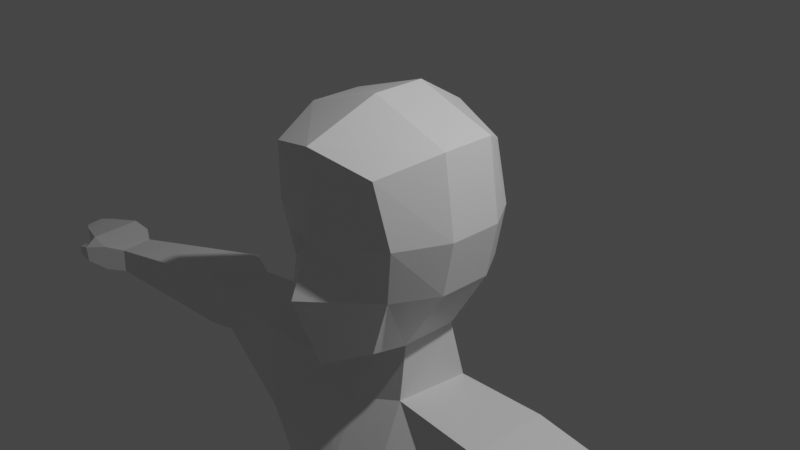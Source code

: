 # Source: Basic_Upper_Body_1.blend  (saved by Blender 2.90.8; exported with 4.5.12 LTS)
import bpy
from mathutils import Matrix  # noqa: F401  (used for matrix-valued properties, if any)

bpy.ops.wm.read_factory_settings(use_empty=True)
scene = bpy.context.scene
scene.name = 'Scene'

# ---- collections
col_collection = bpy.data.collections.new('Collection'); scene.collection.children.link(col_collection)

# ---- materials (node trees are filled in below, after node groups)
mat_material = bpy.data.materials.new('Material')
mat_material.alpha_threshold = 0.0
mat_material.use_transparent_shadow = False
mat_material.line_color = (0.0, 0.0, 0.0, 1.0)

# ---- material node trees
mat_material.use_nodes = True; mat_material.node_tree.nodes.clear()
_N = mat_material.node_tree.nodes; _L = mat_material.node_tree.links
n0 = _N.new('ShaderNodeOutputMaterial'); n0.name = 'Material Output'; n0.location = (300, 300)
n1 = _N.new('ShaderNodeBsdfPrincipled'); n1.name = 'Principled BSDF'; n1.location = (10, 300)
n1.distribution = 'GGX'
n1.subsurface_method = 'BURLEY'
n1.inputs[2].default_value = 0.4
n1.inputs[3].default_value = 1.45
n1.inputs[27].default_value = (0.0, 0.0, 0.0, 1.0)
n1.inputs[28].default_value = 1.0
_L.new(n1.outputs[0], n0.inputs[0])
n0.is_active_output = True

# ---- world
world_world = bpy.data.worlds.new('World'); scene.world = world_world
world_world.use_nodes = True; world_world.node_tree.nodes.clear()
_N = world_world.node_tree.nodes; _L = world_world.node_tree.links
n0 = _N.new('ShaderNodeOutputWorld'); n0.name = 'World Output'; n0.location = (300, 300)
n1 = _N.new('ShaderNodeBackground'); n1.name = 'Background'; n1.location = (10, 300)
n1.inputs[0].default_value = (0.05088, 0.05088, 0.05088, 1.0)
_L.new(n1.outputs[0], n0.inputs[0])
n0.is_active_output = True
world_world.color = (0.05088, 0.05088, 0.05088)
world_world.use_sun_shadow = False
world_world.sun_shadow_jitter_overblur = 0.0

# ---- cameras
cam_camera = bpy.data.cameras.new('Camera')
cam_camera.clip_end = 100.0
cam_camera.ortho_scale = 7.314

# ---- lights
light_light = bpy.data.lights.new('Light', 'POINT')
light_light.transmission_factor = 0.0
light_light.energy = 1000.0
light_light.shadow_soft_size = 0.1
light_light.shadow_maximum_resolution = 0.006
light_light.use_absolute_resolution = True

# ---- meshes
me_cube = bpy.data.meshes.new('Cube')
me_cube.from_pydata([(0.6881, 0.6672, 0.9033), (0.3988, 0.6348, -0.859), (0.6787, -0.9619, 0.9279), (0.4717, -0.7971, -1.051), (0.5534, 0.2177, -1.072), (0.4929, -0.3739, -1.122), (0.9338, -0.3073, 1.098), (0.9338, 0.2953, 1.098), (-0.0002661, 0.6672, -0.943), (0.0, -1.153, 1.114), (0.0, -1.087, -1.261), (0.0, 0.8466, 1.081), (0.0, 0.3246, -1.139), (0.0, -0.4929, -1.139), (0.0, 0.2953, 1.418), (0.0, -0.3073, 1.418), (0.8179, 0.6929, 0.2281), (0.6976, 0.6929, -0.3898), (0.8085, -0.8669, 0.2281), (0.6881, -0.7988, -0.3898), (0.0, 0.9918, 0.2281), (0.0, 0.9494, -0.3898), (0.0, -1.189, 0.1332), (0.0, -1.409, -0.4018), (1.064, 0.2953, 0.2281), (0.9433, 0.2953, -0.3898), (1.064, -0.3073, 0.2281), (0.9433, -0.3073, -0.3898), (0.5259, -0.4831, -1.73), (0.6506, 0.3162, -1.702), (-0.005676, 0.5352, -1.856), (-0.003642, -0.6068, -1.895), (0.5913, -0.9224, -2.574), (0.5496, 0.6445, -2.358), (-0.006721, 0.7209, -2.358), (-0.003642, -0.9874, -2.574), (1.587, -0.5183, -1.79), (1.675, 0.3698, -1.718), (1.421, -0.6597, -2.69), (1.501, 0.4807, -2.666), (0.2557, -0.5904, -5.089), (0.2949, 0.4487, -5.069), (0.0003294, 0.5053, -5.069), (0.001073, -0.6468, -5.089), (0.9908, -0.4728, -5.089), (1.03, 0.3473, -5.069), (0.4246, -0.8377, -3.456), (1.222, -0.556, -3.456), (0.4726, 0.5654, -3.431), (-0.01177, 0.6235, -3.431), (1.27, 0.3578, -3.431), (-0.01005, -0.8999, -3.456), (4.915, -0.5008, -2.069), (4.917, -0.09847, -2.039), (4.915, -0.5008, -2.384), (4.917, -0.09847, -2.37), (2.87, -0.2173, -2.503), (2.904, -0.2173, -1.963), (2.875, 0.3878, -1.914), (2.839, 0.3878, -2.483), (3.226, -0.2375, -2.575), (3.264, -0.2375, -1.899), (3.205, 0.4948, -1.838), (3.164, 0.4948, -2.55), (5.16, -0.6503, -2.05), (5.162, 0.02636, -2.014), (5.16, -0.6503, -2.394), (5.162, 0.02636, -2.378), (5.46, -0.6277, -2.021), (5.461, 0.02571, -1.99), (5.46, -0.6277, -2.26), (5.461, 0.02571, -2.247), (5.898, -0.49, -2.089), (5.9, -0.1146, -2.068), (5.898, -0.49, -2.243), (5.9, -0.1146, -2.234), (5.387, -0.7933, -2.303), (5.419, -0.7933, -2.108), (5.502, -0.7051, -2.291), (5.534, -0.7051, -2.119), (5.615, -0.7792, -2.289), (5.615, -0.7792, -2.167), (5.662, -0.6932, -2.28), (5.662, -0.6932, -2.175), (6.049, -0.4162, -2.117), (6.051, -0.1896, -2.097), (6.049, -0.4162, -2.259), (6.051, -0.1896, -2.25)], [], [(16, 0, 7, 24), (0, 11, 14, 7), (24, 7, 6, 26), (13, 5, 3, 10), (26, 6, 2, 18), (20, 11, 0, 16), (8, 1, 4, 12), (7, 14, 15, 6), (18, 2, 9, 22), (6, 15, 9, 2), (4, 5, 28, 29), (3, 19, 23, 10), (19, 18, 22, 23), (8, 21, 17, 1), (21, 20, 16, 17), (5, 27, 19, 3), (27, 26, 18, 19), (4, 25, 27, 5), (25, 24, 26, 27), (1, 17, 25, 4), (17, 16, 24, 25), (28, 31, 35, 32), (13, 12, 30, 31), (12, 4, 29, 30), (5, 13, 31, 28), (49, 48, 41, 42), (31, 30, 34, 35), (30, 29, 33, 34), (47, 46, 40, 44), (61, 60, 54, 52), (33, 29, 37, 39), (28, 32, 38, 36), (29, 28, 36, 37), (42, 41, 40, 43), (40, 41, 45, 44), (50, 47, 44, 45), (46, 51, 43, 40), (48, 50, 45, 41), (51, 49, 42, 43), (35, 34, 49, 51), (33, 39, 50, 48), (32, 35, 51, 46), (39, 38, 47, 50), (38, 32, 46, 47), (34, 33, 48, 49), (55, 53, 65, 67), (62, 61, 52, 53), (63, 62, 53, 55), (60, 63, 55, 54), (38, 39, 59, 56), (39, 37, 58, 59), (37, 36, 57, 58), (36, 38, 56, 57), (56, 59, 63, 60), (59, 58, 62, 63), (58, 57, 61, 62), (57, 56, 60, 61), (66, 67, 71, 70), (54, 55, 67, 66), (52, 54, 66, 64), (53, 52, 64, 65), (68, 70, 74, 72), (70, 68, 79, 78), (65, 64, 68, 69), (67, 65, 69, 71), (75, 73, 85, 87), (69, 68, 72, 73), (71, 69, 73, 75), (70, 71, 75, 74), (76, 78, 82, 80), (64, 66, 76, 77), (66, 70, 78, 76), (68, 64, 77, 79), (81, 80, 82, 83), (77, 76, 80, 81), (79, 77, 81, 83), (78, 79, 83, 82), (85, 84, 86, 87), (74, 75, 87, 86), (72, 74, 86, 84), (73, 72, 84, 85)])
_uv = me_cube.uv_layers.new(name='UVMap')
_uv.uv.foreach_set('vector', [0.5241, 0.5, 0.625, 0.5, 0.625, 0.5833, 0.5241, 0.5833, 0.625, 0.5, 0.75, 0.5, 0.75, 0.5833, 0.625, 0.5833, 0.5241, 0.5833, 0.625, 0.5833, 0.625, 0.6667, 0.5241, 0.6667, 0.25, 0.6667, 0.375, 0.6667, 0.375, 0.75, 0.25, 0.75, 0.5241, 0.6667, 0.625, 0.6667, 0.625, 0.75, 0.5241, 0.75, 0.5241, 0.375, 0.625, 0.375, 0.625, 0.5, 0.5241, 0.5, 0.25, 0.5, 0.375, 0.5, 0.375, 0.5833, 0.25, 0.5833, 0.625, 0.5833, 0.75, 0.5833, 0.75, 0.6667, 0.625, 0.6667, 0.5241, 0.75, 0.625, 0.75, 0.625, 0.875, 0.5241, 0.875, 0.625, 0.6667, 0.75, 0.6667, 0.75, 0.75, 0.625, 0.75, 0.375, 0.5833, 0.375, 0.6667, 0.375, 0.6667, 0.375, 0.5833, 0.375, 0.75, 0.4583, 0.75, 0.4583, 0.875, 0.375, 0.875, 0.4583, 0.75, 0.5241, 0.75, 0.5241, 0.875, 0.4583, 0.875, 0.375, 0.375, 0.4583, 0.375, 0.4583, 0.5, 0.375, 0.5, 0.4583, 0.375, 0.5241, 0.375, 0.5241, 0.5, 0.4583, 0.5, 0.375, 0.6667, 0.4583, 0.6667, 0.4583, 0.75, 0.375, 0.75, 0.4583, 0.6667, 0.5241, 0.6667, 0.5241, 0.75, 0.4583, 0.75, 0.375, 0.5833, 0.4583, 0.5833, 0.4583, 0.6667, 0.375, 0.6667, 0.4583, 0.5833, 0.5241, 0.5833, 0.5241, 0.6667, 0.4583, 0.6667, 0.375, 0.5, 0.4583, 0.5, 0.4583, 0.5833, 0.375, 0.5833, 0.4583, 0.5, 0.5241, 0.5, 0.5241, 0.5833, 0.4583, 0.5833, 0.375, 0.6667, 0.25, 0.6667, 0.25, 0.6667, 0.375, 0.6667, 0.0, 0.0, 0.0, 0.0, 0.0, 0.0, 0.0, 0.0, 0.25, 0.5833, 0.375, 0.5833, 0.375, 0.5833, 0.25, 0.5833, 0.375, 0.6667, 0.25, 0.6667, 0.25, 0.6667, 0.375, 0.6667, 0.25, 0.5833, 0.375, 0.5833, 0.375, 0.5833, 0.25, 0.5833, 0.0, 0.0, 0.0, 0.0, 0.0, 0.0, 0.0, 0.0, 0.25, 0.5833, 0.375, 0.5833, 0.375, 0.5833, 0.25, 0.5833, 0.375, 0.6667, 0.375, 0.6667, 0.375, 0.6667, 0.375, 0.6667, 0.375, 0.6667, 0.375, 0.6667, 0.375, 0.6667, 0.375, 0.6667, 0.375, 0.5833, 0.375, 0.5833, 0.375, 0.5833, 0.375, 0.5833, 0.375, 0.6667, 0.375, 0.6667, 0.375, 0.6667, 0.375, 0.6667, 0.375, 0.5833, 0.375, 0.6667, 0.375, 0.6667, 0.375, 0.5833, 0.25, 0.5833, 0.375, 0.5833, 0.375, 0.6667, 0.25, 0.6667, 0.375, 0.6667, 0.375, 0.5833, 0.375, 0.5833, 0.375, 0.6667, 0.375, 0.5833, 0.375, 0.6667, 0.375, 0.6667, 0.375, 0.5833, 0.375, 0.6667, 0.25, 0.6667, 0.25, 0.6667, 0.375, 0.6667, 0.375, 0.5833, 0.375, 0.5833, 0.375, 0.5833, 0.375, 0.5833, 0.0, 0.0, 0.0, 0.0, 0.0, 0.0, 0.0, 0.0, 0.0, 0.0, 0.0, 0.0, 0.0, 0.0, 0.0, 0.0, 0.375, 0.5833, 0.375, 0.5833, 0.375, 0.5833, 0.375, 0.5833, 0.375, 0.6667, 0.25, 0.6667, 0.25, 0.6667, 0.375, 0.6667, 0.375, 0.5833, 0.375, 0.6667, 0.375, 0.6667, 0.375, 0.5833, 0.375, 0.6667, 0.375, 0.6667, 0.375, 0.6667, 0.375, 0.6667, 0.25, 0.5833, 0.375, 0.5833, 0.375, 0.5833, 0.25, 0.5833, 0.375, 0.5833, 0.375, 0.5833, 0.375, 0.5833, 0.375, 0.5833, 0.375, 0.5833, 0.375, 0.6667, 0.375, 0.6667, 0.375, 0.5833, 0.375, 0.5833, 0.375, 0.5833, 0.375, 0.5833, 0.375, 0.5833, 0.375, 0.6667, 0.375, 0.5833, 0.375, 0.5833, 0.375, 0.6667, 0.375, 0.6667, 0.375, 0.5833, 0.375, 0.5833, 0.375, 0.6667, 0.375, 0.5833, 0.375, 0.5833, 0.375, 0.5833, 0.375, 0.5833, 0.375, 0.5833, 0.375, 0.6667, 0.375, 0.6667, 0.375, 0.5833, 0.375, 0.6667, 0.375, 0.6667, 0.375, 0.6667, 0.375, 0.6667, 0.375, 0.6667, 0.375, 0.5833, 0.375, 0.5833, 0.375, 0.6667, 0.375, 0.5833, 0.375, 0.5833, 0.375, 0.5833, 0.375, 0.5833, 0.375, 0.5833, 0.375, 0.6667, 0.375, 0.6667, 0.375, 0.5833, 0.375, 0.6667, 0.375, 0.6667, 0.375, 0.6667, 0.375, 0.6667, 0.375, 0.6667, 0.375, 0.5833, 0.375, 0.5833, 0.375, 0.6667, 0.375, 0.6667, 0.375, 0.5833, 0.375, 0.5833, 0.375, 0.6667, 0.375, 0.6667, 0.375, 0.6667, 0.375, 0.6667, 0.375, 0.6667, 0.375, 0.5833, 0.375, 0.6667, 0.375, 0.6667, 0.375, 0.5833, 0.375, 0.6667, 0.375, 0.6667, 0.375, 0.6667, 0.375, 0.6667, 0.375, 0.6667, 0.375, 0.6667, 0.375, 0.6667, 0.375, 0.6667, 0.375, 0.5833, 0.375, 0.6667, 0.375, 0.6667, 0.375, 0.5833, 0.375, 0.5833, 0.375, 0.5833, 0.375, 0.5833, 0.375, 0.5833, 0.375, 0.5833, 0.375, 0.5833, 0.375, 0.5833, 0.375, 0.5833, 0.375, 0.5833, 0.375, 0.6667, 0.375, 0.6667, 0.375, 0.5833, 0.375, 0.5833, 0.375, 0.5833, 0.375, 0.5833, 0.375, 0.5833, 0.375, 0.6667, 0.375, 0.5833, 0.375, 0.5833, 0.375, 0.6667, 0.375, 0.6667, 0.375, 0.6667, 0.375, 0.6667, 0.375, 0.6667, 0.375, 0.6667, 0.375, 0.6667, 0.375, 0.6667, 0.375, 0.6667, 0.375, 0.6667, 0.375, 0.6667, 0.375, 0.6667, 0.375, 0.6667, 0.375, 0.6667, 0.375, 0.6667, 0.375, 0.6667, 0.375, 0.6667, 0.375, 0.6667, 0.375, 0.6667, 0.375, 0.6667, 0.375, 0.6667, 0.375, 0.6667, 0.375, 0.6667, 0.375, 0.6667, 0.375, 0.6667, 0.375, 0.6667, 0.375, 0.6667, 0.375, 0.6667, 0.375, 0.6667, 0.375, 0.6667, 0.375, 0.6667, 0.375, 0.6667, 0.375, 0.6667, 0.375, 0.5833, 0.375, 0.6667, 0.375, 0.6667, 0.375, 0.5833, 0.375, 0.6667, 0.375, 0.5833, 0.375, 0.5833, 0.375, 0.6667, 0.375, 0.6667, 0.375, 0.6667, 0.375, 0.6667, 0.375, 0.6667, 0.375, 0.5833, 0.375, 0.6667, 0.375, 0.6667, 0.375, 0.5833])
me_cube.materials.append(mat_material)
me_cube.use_remesh_preserve_volume = False
me_cube.use_remesh_preserve_attributes = False
me_cube.use_mirror_vertex_groups = False
me_cube.update()

# ---- objects
ob_cube = bpy.data.objects.new('Cube', me_cube)
ob_light = bpy.data.objects.new('Light', light_light)
ob_camera = bpy.data.objects.new('Camera', cam_camera)

# ---- transforms, parenting, visibility, modifiers, constraints
ob_cube.location = (0.0, 0.0, 0.0)
ob_cube.lock_rotations_4d = False
ob_cube.empty_display_type = 'ARROWS'
ob_cube.lineart.crease_threshold = 0.0
_m = ob_cube.modifiers.new('Mirror', 'MIRROR')
ob_light.location = (4.076, 1.005, 5.904)
ob_light.rotation_euler = (0.6503, 0.05522, 1.866)
ob_light.lock_rotations_4d = False
ob_light.empty_display_type = 'ARROWS'
ob_light.color = (0.0, 0.0, 0.0, 0.0)
ob_light.lineart.crease_threshold = 0.0
ob_camera.location = (7.359, -6.926, 4.958)
ob_camera.rotation_euler = (1.109, 0.0, 0.8149)
ob_camera.lock_rotations_4d = False
ob_camera.empty_display_type = 'ARROWS'
ob_camera.color = (0.0, 0.0, 0.0, 0.0)
ob_camera.display_type = 'WIRE'
ob_camera.lineart.crease_threshold = 0.0

# ---- collection membership
col_collection.objects.link(ob_cube)
col_collection.objects.link(ob_light)
col_collection.objects.link(ob_camera)

# ---- scene / render settings (as saved in the file)
scene.camera = ob_camera
scene.frame_start = 1; scene.frame_end = 250; scene.frame_set(0)
scene.render.engine = 'BLENDER_EEVEE_NEXT'
scene.cycles.use_denoising = False
scene.cycles.samples = 128
scene.cycles.sampling_pattern = 'TABULATED_SOBOL'
scene.cycles.use_adaptive_sampling = False
scene.cycles.use_light_tree = False
scene.view_settings.view_transform = 'Filmic'
bpy.context.view_layer.update()
